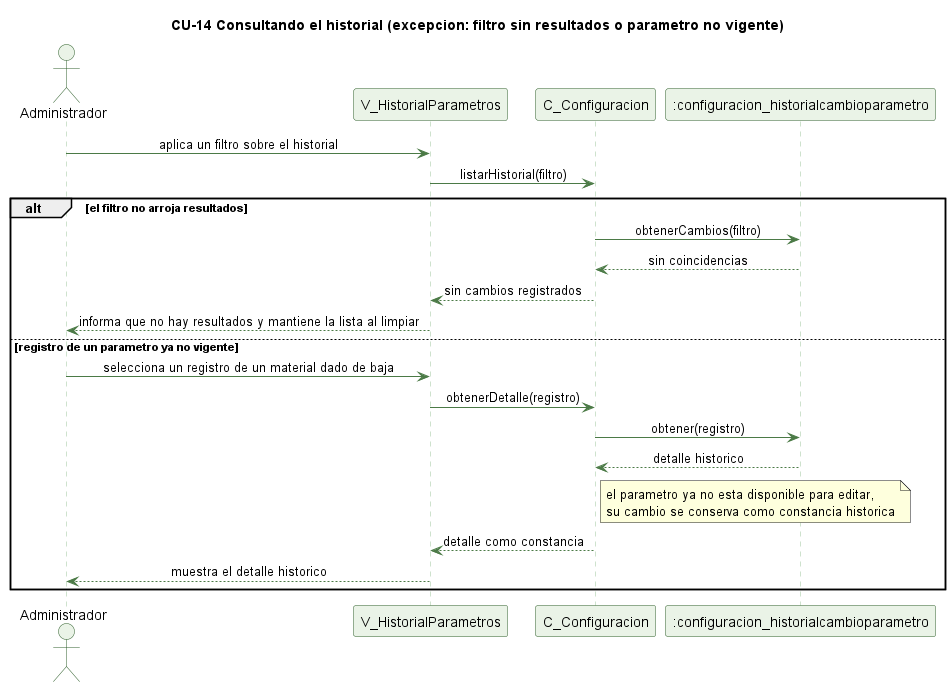

The diagram above was rendered by PlantUML. Its source (embedded in the PNG):
@startuml cu14-historial-parametros-excepcion
' CU-14 Consultando el historial de cambios de parametros - flujo de excepcion
skinparam backgroundColor #FFFFFF
skinparam shadowing false
skinparam defaultFontName Helvetica
skinparam sequenceMessageAlign center
skinparam ParticipantBackgroundColor #EAF3E7
skinparam ParticipantBorderColor #2E5E2A
skinparam ActorBackgroundColor #EAF3E7
skinparam ActorBorderColor #2E5E2A
skinparam sequenceLifeLineBorderColor #9CC49A
skinparam ArrowColor #4B7A46

title CU-14 Consultando el historial (excepcion: filtro sin resultados o parametro no vigente)

actor Administrador
participant "V_HistorialParametros" as V
participant "C_Configuracion" as C
participant ":configuracion_historialcambioparametro" as H

Administrador -> V : aplica un filtro sobre el historial
V -> C : listarHistorial(filtro)
alt el filtro no arroja resultados
  C -> H : obtenerCambios(filtro)
  H --> C : sin coincidencias
  C --> V : sin cambios registrados
  V --> Administrador : informa que no hay resultados y mantiene la lista al limpiar
else registro de un parametro ya no vigente
  Administrador -> V : selecciona un registro de un material dado de baja
  V -> C : obtenerDetalle(registro)
  C -> H : obtener(registro)
  H --> C : detalle historico
  note right of C : el parametro ya no esta disponible para editar,\nsu cambio se conserva como constancia historica
  C --> V : detalle como constancia
  V --> Administrador : muestra el detalle historico
end

@enduml